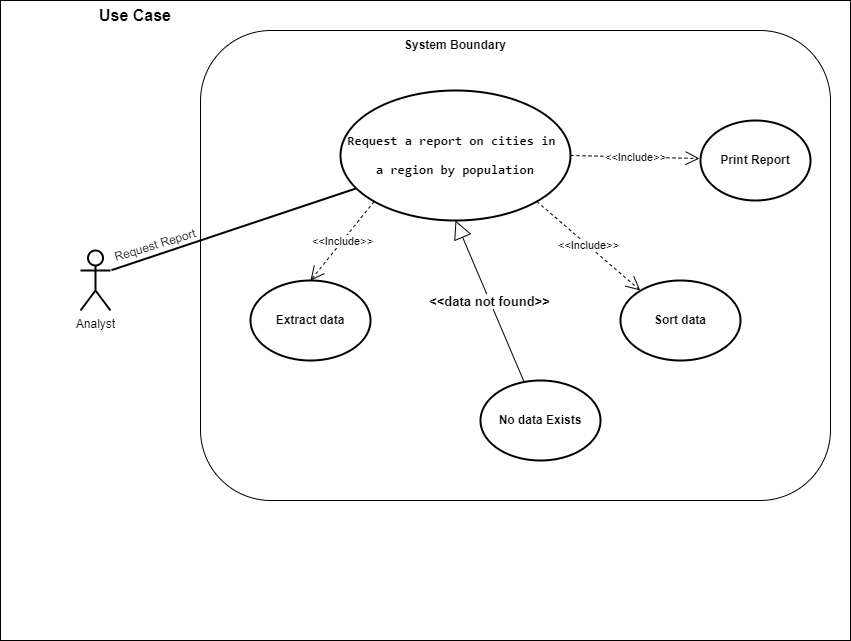

The diagram above was exported from draw.io. Its source (the exported page's mxGraphModel, read from the mxfile embedded in the PNG):
<mxGraphModel dx="684" dy="536" grid="1" gridSize="10" guides="1" tooltips="1" connect="1" arrows="1" fold="1" page="1" pageScale="1" pageWidth="850" pageHeight="1100" background="#ffffff" math="0" shadow="0">
  <root>
    <mxCell id="0" />
    <mxCell id="1" parent="0" />
    <mxCell id="YB_Fl3QWe10lJPUoJLa8-48" value="" style="rounded=0;whiteSpace=wrap;html=1;glass=0;" parent="1" vertex="1">
      <mxGeometry x="80" y="170" width="850" height="640" as="geometry" />
    </mxCell>
    <mxCell id="11" value="" style="rounded=1;whiteSpace=wrap;html=1;" parent="1" vertex="1">
      <mxGeometry x="280" y="200" width="630" height="470" as="geometry" />
    </mxCell>
    <mxCell id="YB_Fl3QWe10lJPUoJLa8-53" value="Analyst" style="shape=umlActor;verticalLabelPosition=bottom;verticalAlign=top;html=1;outlineConnect=0;strokeWidth=2;perimeterSpacing=1;" parent="1" vertex="1">
      <mxGeometry x="160" y="420" width="30" height="60" as="geometry" />
    </mxCell>
    <mxCell id="YB_Fl3QWe10lJPUoJLa8-54" value="" style="endArrow=none;html=1;rounded=0;exitX=1;exitY=0.3333333333333333;exitDx=0;exitDy=0;exitPerimeter=0;strokeWidth=2;" parent="1" source="YB_Fl3QWe10lJPUoJLa8-53" target="YB_Fl3QWe10lJPUoJLa8-52" edge="1">
      <mxGeometry width="50" height="50" relative="1" as="geometry">
        <mxPoint x="260" y="450" as="sourcePoint" />
        <mxPoint x="460" y="400" as="targetPoint" />
      </mxGeometry>
    </mxCell>
    <mxCell id="YB_Fl3QWe10lJPUoJLa8-69" value="&lt;b&gt;&lt;font style=&quot;font-size: 16px;&quot;&gt;Use Case&lt;/font&gt;&lt;/b&gt;" style="text;html=1;strokeColor=none;fillColor=none;align=center;verticalAlign=middle;whiteSpace=wrap;rounded=0;" parent="1" vertex="1">
      <mxGeometry x="170" y="170" width="90" height="30" as="geometry" />
    </mxCell>
    <mxCell id="YB_Fl3QWe10lJPUoJLa8-52" value="&lt;div style=&quot;&quot;&gt;&lt;pre style=&quot;font-family: &amp;quot;JetBrains Mono&amp;quot;, monospace; font-size: 14px;&quot;&gt;&lt;div style=&quot;&quot;&gt;&lt;pre style=&quot;font-family: &amp;quot;JetBrains Mono&amp;quot;, monospace;&quot;&gt;&lt;div style=&quot;&quot;&gt;&lt;pre style=&quot;font-family: &amp;quot;JetBrains Mono&amp;quot;, monospace; font-size: 9.8pt;&quot;&gt;Request a report on cities in &lt;/pre&gt;&lt;pre style=&quot;font-family: &amp;quot;JetBrains Mono&amp;quot;, monospace; font-size: 9.8pt;&quot;&gt;a region by population&lt;/pre&gt;&lt;/div&gt;&lt;/pre&gt;&lt;/div&gt;&lt;/pre&gt;&lt;/div&gt;" style="ellipse;whiteSpace=wrap;html=1;fillStyle=auto;strokeOpacity=100;fontStyle=1;shadow=0;strokeWidth=2;align=center;" parent="1" vertex="1">
      <mxGeometry x="420" y="260" width="230" height="130" as="geometry" />
    </mxCell>
    <mxCell id="YB_Fl3QWe10lJPUoJLa8-68" value="&lt;font style=&quot;font-size: 13px;&quot;&gt;&lt;b&gt;&amp;lt;&amp;lt;data not found&amp;gt;&amp;gt;&lt;/b&gt;&lt;/font&gt;" style="endArrow=block;endSize=16;endFill=0;html=1;rounded=0;entryX=0.5;entryY=1;entryDx=0;entryDy=0;" parent="1" source="YB_Fl3QWe10lJPUoJLa8-62" target="YB_Fl3QWe10lJPUoJLa8-52" edge="1">
      <mxGeometry width="160" relative="1" as="geometry">
        <mxPoint x="1540" y="480" as="sourcePoint" />
        <mxPoint x="1350" y="547.8571428571429" as="targetPoint" />
      </mxGeometry>
    </mxCell>
    <mxCell id="YB_Fl3QWe10lJPUoJLa8-58" value="&amp;lt;&amp;lt;Include&amp;gt;&amp;gt;" style="endArrow=open;endSize=12;dashed=1;html=1;rounded=0;exitX=1;exitY=0.5;exitDx=0;exitDy=0;strokeWidth=1;" parent="1" source="YB_Fl3QWe10lJPUoJLa8-52" edge="1">
      <mxGeometry width="160" relative="1" as="geometry">
        <mxPoint x="1410" y="399.28999999999996" as="sourcePoint" />
        <mxPoint x="779" y="328" as="targetPoint" />
      </mxGeometry>
    </mxCell>
    <mxCell id="YB_Fl3QWe10lJPUoJLa8-60" value="&amp;lt;&amp;lt;Include&amp;gt;&amp;gt;" style="endArrow=open;endSize=12;dashed=1;html=1;rounded=0;entryX=0.5;entryY=0;entryDx=0;entryDy=0;exitX=0;exitY=1;exitDx=0;exitDy=0;strokeWidth=1;fontSize=11;" parent="1" source="YB_Fl3QWe10lJPUoJLa8-52" target="YB_Fl3QWe10lJPUoJLa8-56" edge="1">
      <mxGeometry width="160" relative="1" as="geometry">
        <mxPoint x="1330" y="464" as="sourcePoint" />
        <mxPoint x="1400" y="595" as="targetPoint" />
        <Array as="points" />
      </mxGeometry>
    </mxCell>
    <mxCell id="YB_Fl3QWe10lJPUoJLa8-56" value="&lt;b&gt;Extract data&lt;/b&gt;" style="ellipse;whiteSpace=wrap;html=1;strokeWidth=2;" parent="1" vertex="1">
      <mxGeometry x="330" y="450" width="120" height="80" as="geometry" />
    </mxCell>
    <mxCell id="YB_Fl3QWe10lJPUoJLa8-57" value="&lt;b&gt;Sort data&lt;/b&gt;" style="ellipse;whiteSpace=wrap;html=1;strokeWidth=2;" parent="1" vertex="1">
      <mxGeometry x="700" y="450" width="120" height="80" as="geometry" />
    </mxCell>
    <mxCell id="YB_Fl3QWe10lJPUoJLa8-59" value="&amp;lt;&amp;lt;Include&amp;gt;&amp;gt;" style="endArrow=open;endSize=12;dashed=1;html=1;rounded=0;strokeWidth=1;entryX=0.698;entryY=0.553;entryDx=0;entryDy=0;entryPerimeter=0;exitX=1;exitY=1;exitDx=0;exitDy=0;" parent="1" source="YB_Fl3QWe10lJPUoJLa8-52" target="11" edge="1">
      <mxGeometry width="160" relative="1" as="geometry">
        <mxPoint x="590" y="384.5" as="sourcePoint" />
        <mxPoint x="620" y="450" as="targetPoint" />
      </mxGeometry>
    </mxCell>
    <mxCell id="YB_Fl3QWe10lJPUoJLa8-62" value="&lt;b&gt;No data Exists&lt;/b&gt;" style="ellipse;whiteSpace=wrap;html=1;strokeWidth=2;perimeterSpacing=1;" parent="1" vertex="1">
      <mxGeometry x="560" y="550" width="120" height="80" as="geometry" />
    </mxCell>
    <mxCell id="YB_Fl3QWe10lJPUoJLa8-61" value="&lt;b&gt;Print Report&lt;/b&gt;" style="ellipse;whiteSpace=wrap;html=1;perimeterSpacing=1;strokeWidth=2;" parent="1" vertex="1">
      <mxGeometry x="780" y="290" width="110" height="80" as="geometry" />
    </mxCell>
    <mxCell id="YB_Fl3QWe10lJPUoJLa8-55" value="Request Report" style="text;html=1;strokeColor=none;fillColor=none;align=center;verticalAlign=middle;whiteSpace=wrap;rounded=0;rotation=343;strokeWidth=3;direction=east;flipH=0;flipV=1;" parent="1" vertex="1">
      <mxGeometry x="190" y="390" width="90" height="50" as="geometry" />
    </mxCell>
    <mxCell id="13" value="&lt;b&gt;System Boundary&lt;/b&gt;" style="text;html=1;strokeColor=none;fillColor=none;align=center;verticalAlign=middle;whiteSpace=wrap;rounded=0;" parent="1" vertex="1">
      <mxGeometry x="475" y="200" width="120" height="30" as="geometry" />
    </mxCell>
  </root>
</mxGraphModel>